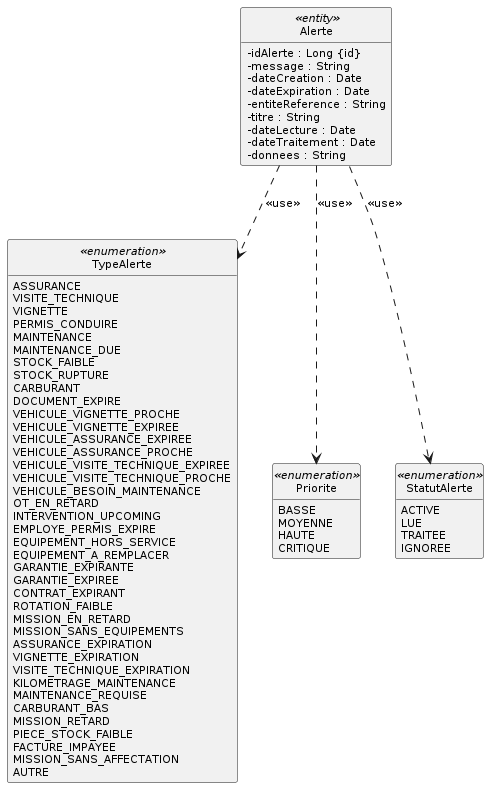

The diagram above was rendered by PlantUML. Its source (embedded in the PNG):
@startuml
skinparam style strictuml
skinparam packageStyle rectangle
skinparam classAttributeIconSize 0
skinparam shadowing false
skinparam defaultFontName Verdana
skinparam defaultFontSize 11
skinparam backgroundColor #FFFFFF
hide empty members

class Alerte <<entity>> {
  -idAlerte : Long {id}
  -message : String
  -dateCreation : Date
  -dateExpiration : Date
  -entiteReference : String
  -titre : String
  -dateLecture : Date
  -dateTraitement : Date
  -donnees : String
}
enum TypeAlerte <<enumeration>> {
  ASSURANCE
  VISITE_TECHNIQUE
  VIGNETTE
  PERMIS_CONDUIRE
  MAINTENANCE
  MAINTENANCE_DUE
  STOCK_FAIBLE
  STOCK_RUPTURE
  CARBURANT
  DOCUMENT_EXPIRE
  VEHICULE_VIGNETTE_PROCHE
  VEHICULE_VIGNETTE_EXPIREE
  VEHICULE_ASSURANCE_EXPIREE
  VEHICULE_ASSURANCE_PROCHE
  VEHICULE_VISITE_TECHNIQUE_EXPIREE
  VEHICULE_VISITE_TECHNIQUE_PROCHE
  VEHICULE_BESOIN_MAINTENANCE
  OT_EN_RETARD
  INTERVENTION_UPCOMING
  EMPLOYE_PERMIS_EXPIRE
  EQUIPEMENT_HORS_SERVICE
  EQUIPEMENT_A_REMPLACER
  GARANTIE_EXPIRANTE
  GARANTIE_EXPIREE
  CONTRAT_EXPIRANT
  ROTATION_FAIBLE
  MISSION_EN_RETARD
  MISSION_SANS_EQUIPEMENTS
  ASSURANCE_EXPIRATION
  VIGNETTE_EXPIRATION
  VISITE_TECHNIQUE_EXPIRATION
  KILOMETRAGE_MAINTENANCE
  MAINTENANCE_REQUISE
  CARBURANT_BAS
  MISSION_RETARD
  PIECE_STOCK_FAIBLE
  FACTURE_IMPAYEE
  MISSION_SANS_AFFECTATION
  AUTRE
}
enum Priorite <<enumeration>> {
  BASSE
  MOYENNE
  HAUTE
  CRITIQUE
}
enum StatutAlerte <<enumeration>> {
  ACTIVE
  LUE
  TRAITEE
  IGNOREE
}

Alerte ..> Priorite : << use >>
Alerte ..> StatutAlerte : << use >>
Alerte ..> TypeAlerte : << use >>
@enduml